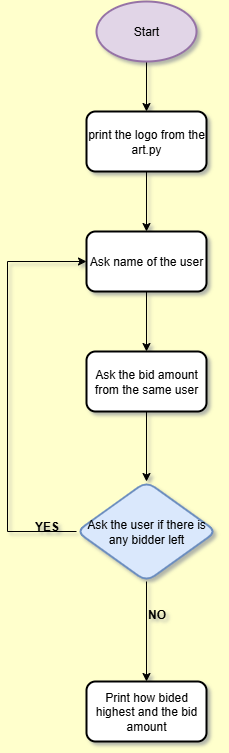

The diagram above was exported from draw.io. Its source (the exported page's mxGraphModel, read from the mxfile embedded in the PNG):
<mxGraphModel dx="1042" dy="770" grid="0" gridSize="10" guides="1" tooltips="1" connect="1" arrows="1" fold="1" page="1" pageScale="1" pageWidth="1169" pageHeight="1654" background="#FFFFCC" math="0" shadow="1">
  <root>
    <mxCell id="0" />
    <mxCell id="1" parent="0" />
    <mxCell id="Fer7OkXhsDwozE3_YlUp-3" value="" style="edgeStyle=orthogonalEdgeStyle;rounded=0;orthogonalLoop=1;jettySize=auto;html=1;" edge="1" parent="1" source="Fer7OkXhsDwozE3_YlUp-1" target="Fer7OkXhsDwozE3_YlUp-2">
      <mxGeometry relative="1" as="geometry" />
    </mxCell>
    <mxCell id="Fer7OkXhsDwozE3_YlUp-1" value="Start" style="strokeWidth=2;html=1;shape=mxgraph.flowchart.start_1;whiteSpace=wrap;fillColor=#e1d5e7;strokeColor=#9673a6;" vertex="1" parent="1">
      <mxGeometry x="450" y="10" width="100" height="60" as="geometry" />
    </mxCell>
    <mxCell id="Fer7OkXhsDwozE3_YlUp-5" value="" style="edgeStyle=orthogonalEdgeStyle;rounded=0;orthogonalLoop=1;jettySize=auto;html=1;" edge="1" parent="1" source="Fer7OkXhsDwozE3_YlUp-2" target="Fer7OkXhsDwozE3_YlUp-4">
      <mxGeometry relative="1" as="geometry" />
    </mxCell>
    <mxCell id="Fer7OkXhsDwozE3_YlUp-2" value="print the logo from the art.py" style="rounded=1;whiteSpace=wrap;html=1;strokeWidth=2;" vertex="1" parent="1">
      <mxGeometry x="440" y="120" width="120" height="60" as="geometry" />
    </mxCell>
    <mxCell id="Fer7OkXhsDwozE3_YlUp-7" value="" style="edgeStyle=orthogonalEdgeStyle;rounded=0;orthogonalLoop=1;jettySize=auto;html=1;" edge="1" parent="1" source="Fer7OkXhsDwozE3_YlUp-4" target="Fer7OkXhsDwozE3_YlUp-6">
      <mxGeometry relative="1" as="geometry" />
    </mxCell>
    <mxCell id="Fer7OkXhsDwozE3_YlUp-4" value="Ask name of the user" style="whiteSpace=wrap;html=1;rounded=1;strokeWidth=2;" vertex="1" parent="1">
      <mxGeometry x="440" y="240" width="120" height="60" as="geometry" />
    </mxCell>
    <mxCell id="Fer7OkXhsDwozE3_YlUp-9" value="" style="edgeStyle=orthogonalEdgeStyle;rounded=0;orthogonalLoop=1;jettySize=auto;html=1;" edge="1" parent="1" source="Fer7OkXhsDwozE3_YlUp-6" target="Fer7OkXhsDwozE3_YlUp-8">
      <mxGeometry relative="1" as="geometry" />
    </mxCell>
    <mxCell id="Fer7OkXhsDwozE3_YlUp-6" value="Ask the bid amount from the same user" style="rounded=1;whiteSpace=wrap;html=1;strokeWidth=2;" vertex="1" parent="1">
      <mxGeometry x="440" y="360" width="120" height="60" as="geometry" />
    </mxCell>
    <mxCell id="Fer7OkXhsDwozE3_YlUp-10" style="edgeStyle=orthogonalEdgeStyle;rounded=0;orthogonalLoop=1;jettySize=auto;html=1;entryX=0;entryY=0.5;entryDx=0;entryDy=0;" edge="1" parent="1" source="Fer7OkXhsDwozE3_YlUp-8" target="Fer7OkXhsDwozE3_YlUp-4">
      <mxGeometry relative="1" as="geometry">
        <mxPoint x="360" y="280" as="targetPoint" />
        <Array as="points">
          <mxPoint x="361" y="540" />
          <mxPoint x="361" y="270" />
        </Array>
      </mxGeometry>
    </mxCell>
    <mxCell id="Fer7OkXhsDwozE3_YlUp-19" value="" style="edgeStyle=orthogonalEdgeStyle;rounded=0;orthogonalLoop=1;jettySize=auto;html=1;" edge="1" parent="1" source="Fer7OkXhsDwozE3_YlUp-8" target="Fer7OkXhsDwozE3_YlUp-18">
      <mxGeometry relative="1" as="geometry" />
    </mxCell>
    <mxCell id="Fer7OkXhsDwozE3_YlUp-8" value="Ask the user if there is any bidder left" style="rhombus;whiteSpace=wrap;html=1;rounded=1;strokeWidth=2;fillColor=#dae8fc;strokeColor=#6c8ebf;" vertex="1" parent="1">
      <mxGeometry x="430" y="490" width="140" height="100" as="geometry" />
    </mxCell>
    <mxCell id="Fer7OkXhsDwozE3_YlUp-16" value="&lt;b&gt;YES&lt;/b&gt;" style="text;html=1;align=center;verticalAlign=middle;resizable=0;points=[];autosize=1;strokeColor=none;fillColor=none;" vertex="1" parent="1">
      <mxGeometry x="375" y="520" width="50" height="30" as="geometry" />
    </mxCell>
    <mxCell id="Fer7OkXhsDwozE3_YlUp-18" value="Print how bided highest and the bid amount" style="rounded=1;whiteSpace=wrap;html=1;strokeWidth=2;" vertex="1" parent="1">
      <mxGeometry x="440" y="690" width="120" height="60" as="geometry" />
    </mxCell>
    <mxCell id="Fer7OkXhsDwozE3_YlUp-20" value="&lt;b&gt;NO&lt;/b&gt;" style="text;html=1;align=center;verticalAlign=middle;resizable=0;points=[];autosize=1;strokeColor=none;fillColor=none;" vertex="1" parent="1">
      <mxGeometry x="490" y="608" width="40" height="30" as="geometry" />
    </mxCell>
  </root>
</mxGraphModel>